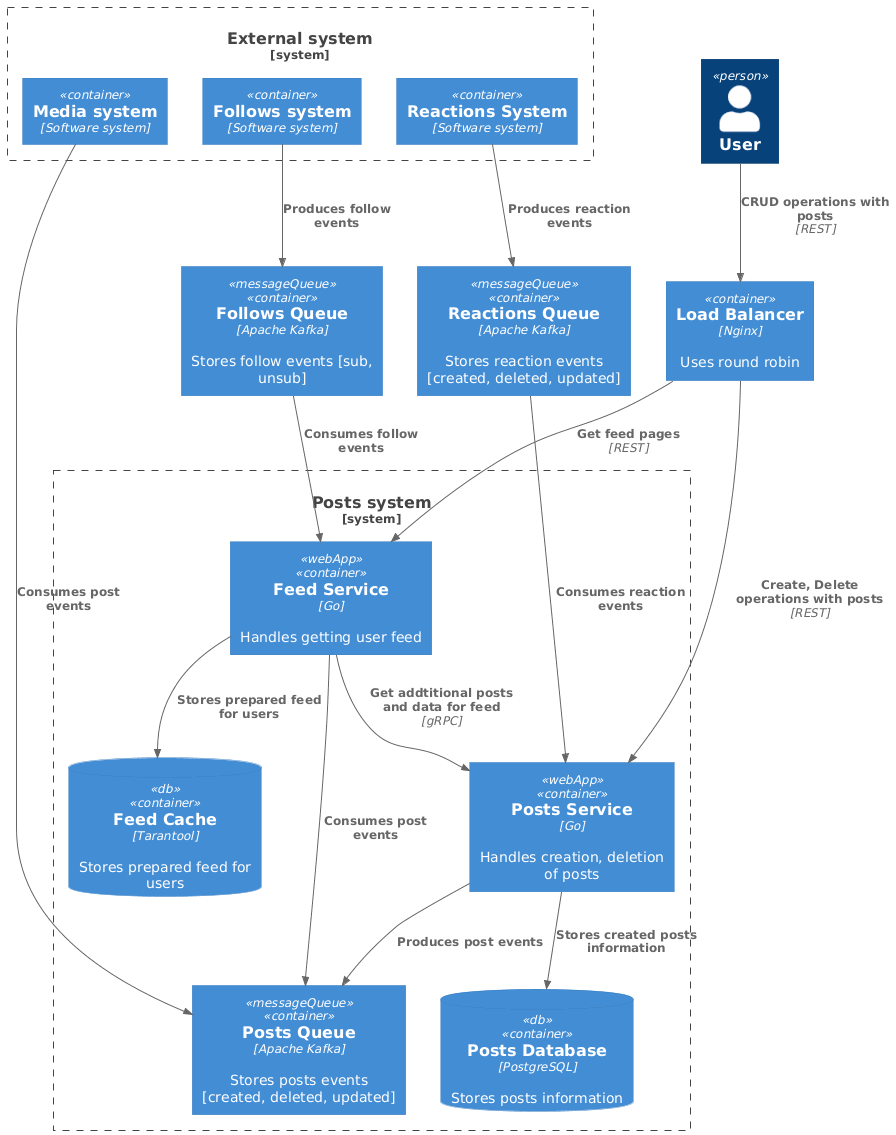

The diagram above was rendered by PlantUML. Its source (embedded in the PNG):
@startuml
!include https://raw.githubusercontent.com/plantuml-stdlib/C4-PlantUML/master/C4_Container.puml

Person(user, "User")
Container(loadBalancer, "Load Balancer", "Nginx", "Uses round robin")
Container(reactionsQueue, "Reactions Queue", "Apache Kafka", "Stores reaction events [created, deleted, updated]", $tags="messageQueue")
Container(followsQueue, "Follows Queue", "Apache Kafka", "Stores follow events [sub, unsub]", $tags="messageQueue")

System_Boundary(postsSystem, "Posts system") {
    Container(postsService, "Posts Service", "Go", "Handles creation, deletion of posts", $tags="webApp")
    Container(feedService, "Feed Service", "Go", "Handles getting user feed", $tags="webApp")
    ContainerDb(postsDatabase, "Posts Database", "PostgreSQL", "Stores posts information",  $tags="db")
    Container(postsQueue, "Posts Queue", "Apache Kafka", "Stores posts events [created, deleted, updated]", $tags="messageQueue")
    ContainerDb(feedCache, "Feed Cache", "Tarantool", "Stores prepared feed for users", $tags="db")
}

System_Boundary(externalSystem, "External system") {
    Container(reactionsSystem, "Reactions System", "Software system")
    Container(mediaSystem, "Media system", "Software system")
    Container(followsSystem, "Follows system", "Software system")
}

Rel(followsSystem, followsQueue, "Produces follow events")
Rel(followsQueue, feedService, "Consumes follow events")
Rel(feedService, postsQueue, "Consumes post events")
Rel(mediaSystem, postsQueue, "Consumes post events")
Rel(feedService, feedCache, "Stores prepared feed for users")
Rel(user, loadBalancer, "CRUD operations with posts", "REST")
Rel(loadBalancer, postsService, "Create, Delete operations with posts", "REST")
Rel(loadBalancer, feedService, "Get feed pages", "REST")
Rel(reactionsQueue, postsService, "Consumes reaction events")
Rel(reactionsSystem, reactionsQueue, "Produces reaction events")
Rel(postsService, postsDatabase, "Stores created posts information")
Rel(postsService, postsQueue, "Produces post events")
Rel(feedService, postsService, "Get addtitional posts and data for feed", "gRPC")
@enduml